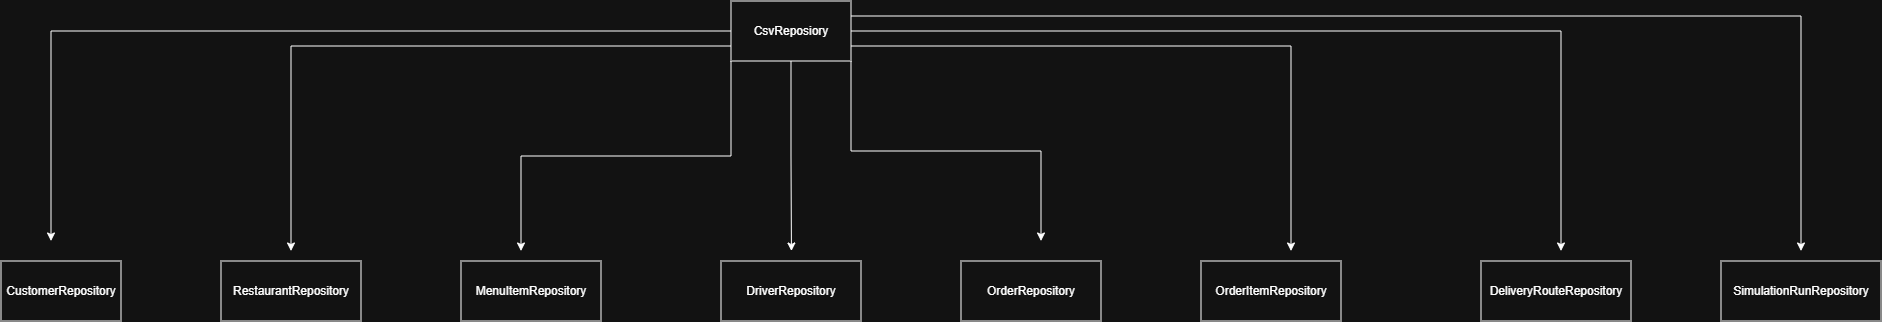

The diagram above was exported from draw.io. Its source (the exported page's mxGraphModel, read from the mxfile embedded in the PNG):
<mxGraphModel dx="2887" dy="1124" grid="1" gridSize="10" guides="1" tooltips="1" connect="1" arrows="1" fold="1" page="1" pageScale="1" pageWidth="827" pageHeight="1169" math="0" shadow="0">
  <root>
    <mxCell id="0" />
    <mxCell id="1" parent="0" />
    <mxCell id="t1_E3MQ6NTMZIhOXjblX-15" edge="1" parent="1" source="t1_E3MQ6NTMZIhOXjblX-2" style="edgeStyle=orthogonalEdgeStyle;rounded=0;orthogonalLoop=1;jettySize=auto;html=1;exitX=0;exitY=0.5;exitDx=0;exitDy=0;">
      <mxGeometry relative="1" as="geometry">
        <mxPoint x="-349.9999999999998" y="260" as="targetPoint" />
      </mxGeometry>
    </mxCell>
    <mxCell id="t1_E3MQ6NTMZIhOXjblX-16" edge="1" parent="1" source="t1_E3MQ6NTMZIhOXjblX-2" style="edgeStyle=orthogonalEdgeStyle;rounded=0;orthogonalLoop=1;jettySize=auto;html=1;exitX=0;exitY=0.75;exitDx=0;exitDy=0;">
      <mxGeometry relative="1" as="geometry">
        <mxPoint x="-110.00000000000023" y="270" as="targetPoint" />
      </mxGeometry>
    </mxCell>
    <mxCell id="t1_E3MQ6NTMZIhOXjblX-17" edge="1" parent="1" source="t1_E3MQ6NTMZIhOXjblX-2" style="edgeStyle=orthogonalEdgeStyle;rounded=0;orthogonalLoop=1;jettySize=auto;html=1;exitX=0;exitY=1;exitDx=0;exitDy=0;">
      <mxGeometry relative="1" as="geometry">
        <mxPoint x="119.99999999999977" y="270" as="targetPoint" />
      </mxGeometry>
    </mxCell>
    <mxCell id="t1_E3MQ6NTMZIhOXjblX-4" parent="1" style="rounded=0;whiteSpace=wrap;html=1;" value="CustomerRepository" vertex="1">
      <mxGeometry height="60" width="120" x="-400" y="280" as="geometry" />
    </mxCell>
    <mxCell id="t1_E3MQ6NTMZIhOXjblX-19" edge="1" parent="1" source="t1_E3MQ6NTMZIhOXjblX-2" style="edgeStyle=orthogonalEdgeStyle;rounded=0;orthogonalLoop=1;jettySize=auto;html=1;exitX=0.5;exitY=1;exitDx=0;exitDy=0;">
      <mxGeometry relative="1" as="geometry">
        <mxPoint x="390.42857142857156" y="270" as="targetPoint" />
      </mxGeometry>
    </mxCell>
    <mxCell id="t1_E3MQ6NTMZIhOXjblX-5" parent="1" style="rounded=0;whiteSpace=wrap;html=1;" value="RestaurantRepository" vertex="1">
      <mxGeometry height="60" width="140" x="-180" y="280" as="geometry" />
    </mxCell>
    <mxCell id="t1_E3MQ6NTMZIhOXjblX-21" edge="1" parent="1" source="t1_E3MQ6NTMZIhOXjblX-2" style="edgeStyle=orthogonalEdgeStyle;rounded=0;orthogonalLoop=1;jettySize=auto;html=1;exitX=1;exitY=1;exitDx=0;exitDy=0;">
      <mxGeometry relative="1" as="geometry">
        <mxPoint x="640" y="260" as="targetPoint" />
      </mxGeometry>
    </mxCell>
    <mxCell id="t1_E3MQ6NTMZIhOXjblX-6" parent="1" style="rounded=0;whiteSpace=wrap;html=1;" value="MenuItemRepository" vertex="1">
      <mxGeometry height="60" width="140" x="60" y="280" as="geometry" />
    </mxCell>
    <mxCell id="t1_E3MQ6NTMZIhOXjblX-22" edge="1" parent="1" source="t1_E3MQ6NTMZIhOXjblX-2" style="edgeStyle=orthogonalEdgeStyle;rounded=0;orthogonalLoop=1;jettySize=auto;html=1;exitX=1;exitY=0.75;exitDx=0;exitDy=0;">
      <mxGeometry relative="1" as="geometry">
        <mxPoint x="890" y="270" as="targetPoint" />
      </mxGeometry>
    </mxCell>
    <mxCell id="t1_E3MQ6NTMZIhOXjblX-7" parent="1" style="rounded=0;whiteSpace=wrap;html=1;" value="DriverRepository" vertex="1">
      <mxGeometry height="60" width="140" x="320" y="280" as="geometry" />
    </mxCell>
    <mxCell id="t1_E3MQ6NTMZIhOXjblX-23" edge="1" parent="1" source="t1_E3MQ6NTMZIhOXjblX-2" style="edgeStyle=orthogonalEdgeStyle;rounded=0;orthogonalLoop=1;jettySize=auto;html=1;exitX=1;exitY=0.5;exitDx=0;exitDy=0;">
      <mxGeometry relative="1" as="geometry">
        <mxPoint x="1160" y="270" as="targetPoint" />
      </mxGeometry>
    </mxCell>
    <mxCell id="t1_E3MQ6NTMZIhOXjblX-8" parent="1" style="rounded=0;whiteSpace=wrap;html=1;" value="OrderRepository" vertex="1">
      <mxGeometry height="60" width="140" x="560" y="280" as="geometry" />
    </mxCell>
    <mxCell id="t1_E3MQ6NTMZIhOXjblX-25" edge="1" parent="1" source="t1_E3MQ6NTMZIhOXjblX-2" style="edgeStyle=orthogonalEdgeStyle;rounded=0;orthogonalLoop=1;jettySize=auto;html=1;exitX=1;exitY=0.25;exitDx=0;exitDy=0;">
      <mxGeometry relative="1" as="geometry">
        <mxPoint x="1400" y="270.0000000000002" as="targetPoint" />
      </mxGeometry>
    </mxCell>
    <mxCell id="t1_E3MQ6NTMZIhOXjblX-9" parent="1" style="rounded=0;whiteSpace=wrap;html=1;" value="OrderItemRepository" vertex="1">
      <mxGeometry height="60" width="140" x="800" y="280" as="geometry" />
    </mxCell>
    <mxCell id="t1_E3MQ6NTMZIhOXjblX-2" parent="1" style="rounded=0;whiteSpace=wrap;html=1;" value="CsvReposiory" vertex="1">
      <mxGeometry height="60" width="120" x="330" y="20" as="geometry" />
    </mxCell>
    <mxCell id="t1_E3MQ6NTMZIhOXjblX-10" parent="1" style="rounded=0;whiteSpace=wrap;html=1;" value="DeliveryRouteRepository" vertex="1">
      <mxGeometry height="60" width="150" x="1080" y="280" as="geometry" />
    </mxCell>
    <mxCell id="t1_E3MQ6NTMZIhOXjblX-11" parent="1" style="rounded=0;whiteSpace=wrap;html=1;" value="SimulationRunRepository" vertex="1">
      <mxGeometry height="60" width="160" x="1320" y="280" as="geometry" />
    </mxCell>
  </root>
</mxGraphModel>